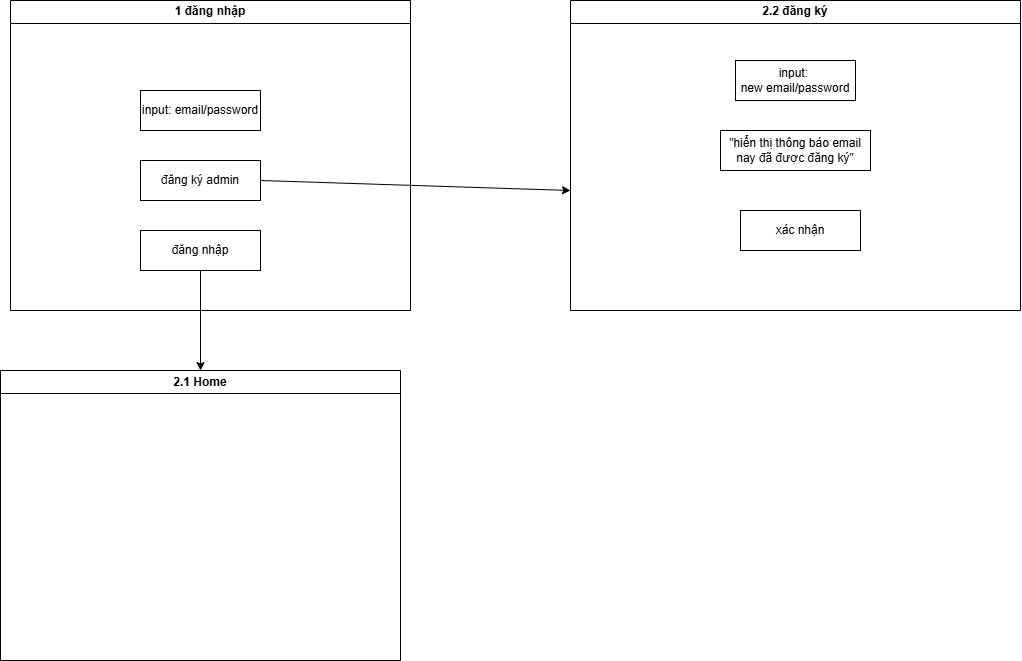

The diagram above was exported from draw.io. Its source (the exported page's mxGraphModel, read from the mxfile embedded in the PNG):
<mxGraphModel dx="1830" dy="803" grid="1" gridSize="10" guides="1" tooltips="1" connect="1" arrows="1" fold="1" page="1" pageScale="1" pageWidth="850" pageHeight="1100" math="0" shadow="0">
  <root>
    <mxCell id="0" />
    <mxCell id="1" parent="0" />
    <mxCell id="5RLQ4QftsUwd-kc_RATP-1" value="1 đăng nhập" style="swimlane;whiteSpace=wrap;html=1;" parent="1" vertex="1">
      <mxGeometry x="70" y="140" width="400" height="310" as="geometry" />
    </mxCell>
    <mxCell id="5RLQ4QftsUwd-kc_RATP-2" value="input: email/password" style="rounded=0;whiteSpace=wrap;html=1;" parent="5RLQ4QftsUwd-kc_RATP-1" vertex="1">
      <mxGeometry x="130" y="90" width="120" height="40" as="geometry" />
    </mxCell>
    <mxCell id="5RLQ4QftsUwd-kc_RATP-3" value="đăng ký admin" style="rounded=0;whiteSpace=wrap;html=1;" parent="5RLQ4QftsUwd-kc_RATP-1" vertex="1">
      <mxGeometry x="130" y="160" width="120" height="40" as="geometry" />
    </mxCell>
    <mxCell id="dDg7WO-KJACN8mGlppIg-4" value="đăng nhập" style="rounded=0;whiteSpace=wrap;html=1;" vertex="1" parent="5RLQ4QftsUwd-kc_RATP-1">
      <mxGeometry x="130" y="230" width="120" height="40" as="geometry" />
    </mxCell>
    <mxCell id="5RLQ4QftsUwd-kc_RATP-4" value="2.2 đăng ký" style="swimlane;whiteSpace=wrap;html=1;startSize=23;" parent="1" vertex="1">
      <mxGeometry x="630" y="140" width="450" height="310" as="geometry" />
    </mxCell>
    <mxCell id="5RLQ4QftsUwd-kc_RATP-5" value="input:&amp;nbsp;&lt;div&gt;new email/password&lt;/div&gt;" style="rounded=0;whiteSpace=wrap;html=1;" parent="5RLQ4QftsUwd-kc_RATP-4" vertex="1">
      <mxGeometry x="165" y="60" width="120" height="40" as="geometry" />
    </mxCell>
    <mxCell id="5RLQ4QftsUwd-kc_RATP-6" value="xác nhận" style="rounded=0;whiteSpace=wrap;html=1;" parent="5RLQ4QftsUwd-kc_RATP-4" vertex="1">
      <mxGeometry x="170" y="210" width="120" height="40" as="geometry" />
    </mxCell>
    <mxCell id="5RLQ4QftsUwd-kc_RATP-8" value="&quot;hiển thị thông báo email nay đã được đăng ký&quot;" style="rounded=0;whiteSpace=wrap;html=1;" parent="5RLQ4QftsUwd-kc_RATP-4" vertex="1">
      <mxGeometry x="150" y="130" width="150" height="40" as="geometry" />
    </mxCell>
    <mxCell id="5RLQ4QftsUwd-kc_RATP-7" value="" style="endArrow=classic;html=1;rounded=0;exitX=1;exitY=0.5;exitDx=0;exitDy=0;" parent="1" source="5RLQ4QftsUwd-kc_RATP-3" edge="1">
      <mxGeometry width="50" height="50" relative="1" as="geometry">
        <mxPoint x="590" y="380" as="sourcePoint" />
        <mxPoint x="630" y="330" as="targetPoint" />
      </mxGeometry>
    </mxCell>
    <mxCell id="dDg7WO-KJACN8mGlppIg-1" value="2.1 Home" style="swimlane;whiteSpace=wrap;html=1;" vertex="1" parent="1">
      <mxGeometry x="60" y="510" width="400" height="290" as="geometry" />
    </mxCell>
    <mxCell id="dDg7WO-KJACN8mGlppIg-5" value="" style="endArrow=classic;html=1;rounded=0;exitX=0.5;exitY=1;exitDx=0;exitDy=0;" edge="1" parent="1" source="dDg7WO-KJACN8mGlppIg-4" target="dDg7WO-KJACN8mGlppIg-1">
      <mxGeometry width="50" height="50" relative="1" as="geometry">
        <mxPoint x="360" y="420" as="sourcePoint" />
        <mxPoint x="670" y="370" as="targetPoint" />
      </mxGeometry>
    </mxCell>
  </root>
</mxGraphModel>